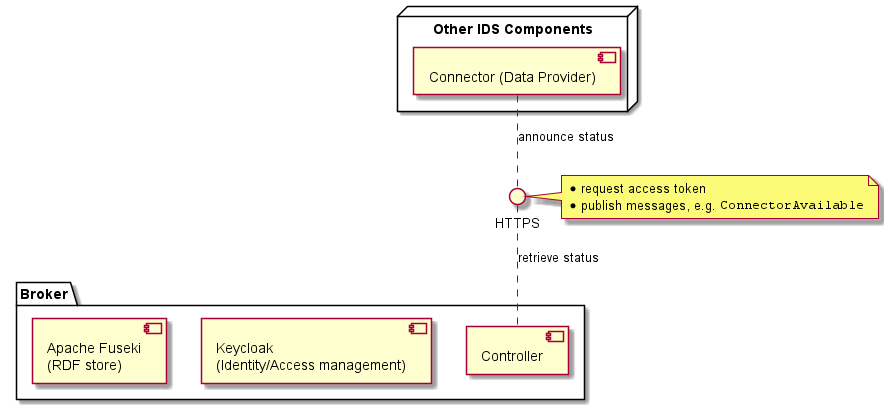

The diagram above was rendered by PlantUML. Its source (embedded in the PNG):
@startuml

interface "HTTPS" as H

package "Broker" {
  [Controller]
  [Keycloak\n(Identity/Access management)]
  [Apache Fuseki\n(RDF store)]
}

node "Other IDS Components" {
  [Connector (Data Provider)]
}

note right of H
  *request access token
  *publish messages, e.g. ""ConnectorAvailable""
end note

[Connector (Data Provider)] .. H : announce status
H .. [Controller] : retrieve status

@enduml